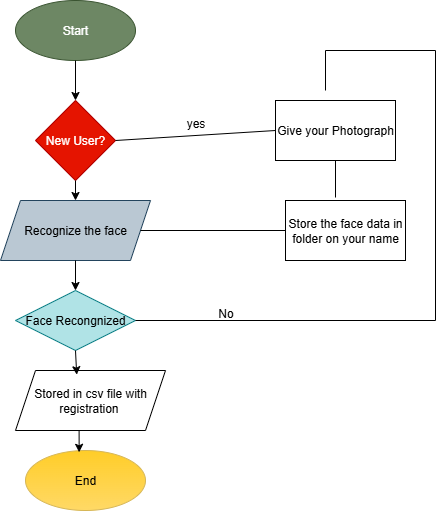

The diagram above was exported from draw.io. Its source (the exported page's mxGraphModel, read from the mxfile embedded in the PNG):
<mxGraphModel dx="1042" dy="562" grid="1" gridSize="10" guides="1" tooltips="1" connect="1" arrows="1" fold="1" page="1" pageScale="1" pageWidth="850" pageHeight="1100" math="0" shadow="0">
  <root>
    <mxCell id="0" />
    <mxCell id="1" parent="0" />
    <mxCell id="d6bMh98u_D13QTg4q7b8-1" value="Start" style="ellipse;whiteSpace=wrap;html=1;fillColor=#6d8764;fontColor=#ffffff;strokeColor=#3A5431;" vertex="1" parent="1">
      <mxGeometry x="340" y="70" width="120" height="60" as="geometry" />
    </mxCell>
    <mxCell id="d6bMh98u_D13QTg4q7b8-2" value="New User?" style="rhombus;whiteSpace=wrap;html=1;fillColor=light-dark(#E51400,#FF0000);strokeColor=#B20000;fontColor=#ffffff;" vertex="1" parent="1">
      <mxGeometry x="360" y="170" width="80" height="80" as="geometry" />
    </mxCell>
    <mxCell id="d6bMh98u_D13QTg4q7b8-3" value="Recognize the face" style="shape=parallelogram;perimeter=parallelogramPerimeter;whiteSpace=wrap;html=1;fixedSize=1;fillColor=light-dark(#BAC8D3,#99004D);strokeColor=#23445d;" vertex="1" parent="1">
      <mxGeometry x="325" y="270" width="150" height="60" as="geometry" />
    </mxCell>
    <mxCell id="d6bMh98u_D13QTg4q7b8-4" value="Face Recongnized" style="rhombus;whiteSpace=wrap;html=1;fillColor=#b0e3e6;strokeColor=#0e8088;" vertex="1" parent="1">
      <mxGeometry x="340" y="360" width="120" height="60" as="geometry" />
    </mxCell>
    <mxCell id="d6bMh98u_D13QTg4q7b8-5" value="Stored in csv file with registration&amp;nbsp;" style="shape=parallelogram;perimeter=parallelogramPerimeter;whiteSpace=wrap;html=1;fixedSize=1;fillColor=light-dark(#FFFFFF,#FF8000);" vertex="1" parent="1">
      <mxGeometry x="340" y="440" width="150" height="60" as="geometry" />
    </mxCell>
    <mxCell id="d6bMh98u_D13QTg4q7b8-6" value="End" style="ellipse;whiteSpace=wrap;html=1;fillColor=light-dark(#FFCD28,#FFB06A);gradientColor=#ffd966;strokeColor=#d6b656;" vertex="1" parent="1">
      <mxGeometry x="350" y="520" width="120" height="60" as="geometry" />
    </mxCell>
    <mxCell id="d6bMh98u_D13QTg4q7b8-7" value="Give your Photograph" style="rounded=0;whiteSpace=wrap;html=1;strokeColor=light-dark(#000000,#FFCC99);fillColor=light-dark(#FFFFFF,#FFB366);" vertex="1" parent="1">
      <mxGeometry x="600" y="170" width="120" height="60" as="geometry" />
    </mxCell>
    <mxCell id="d6bMh98u_D13QTg4q7b8-8" value="Store the face data in folder on your name" style="rounded=0;whiteSpace=wrap;html=1;fillColor=light-dark(#FFFFFF,#6600CC);" vertex="1" parent="1">
      <mxGeometry x="610" y="270" width="120" height="60" as="geometry" />
    </mxCell>
    <mxCell id="d6bMh98u_D13QTg4q7b8-10" value="" style="endArrow=classic;html=1;rounded=0;exitX=0.5;exitY=1;exitDx=0;exitDy=0;entryX=0.5;entryY=0;entryDx=0;entryDy=0;" edge="1" parent="1" source="d6bMh98u_D13QTg4q7b8-1" target="d6bMh98u_D13QTg4q7b8-2">
      <mxGeometry width="50" height="50" relative="1" as="geometry">
        <mxPoint x="400" y="330" as="sourcePoint" />
        <mxPoint x="450" y="280" as="targetPoint" />
      </mxGeometry>
    </mxCell>
    <mxCell id="d6bMh98u_D13QTg4q7b8-11" value="" style="endArrow=classic;html=1;rounded=0;exitX=0.5;exitY=1;exitDx=0;exitDy=0;" edge="1" parent="1" source="d6bMh98u_D13QTg4q7b8-2" target="d6bMh98u_D13QTg4q7b8-3">
      <mxGeometry width="50" height="50" relative="1" as="geometry">
        <mxPoint x="400" y="330" as="sourcePoint" />
        <mxPoint x="450" y="280" as="targetPoint" />
      </mxGeometry>
    </mxCell>
    <mxCell id="d6bMh98u_D13QTg4q7b8-12" value="" style="endArrow=classic;html=1;rounded=0;entryX=0.5;entryY=0;entryDx=0;entryDy=0;" edge="1" parent="1" target="d6bMh98u_D13QTg4q7b8-4">
      <mxGeometry width="50" height="50" relative="1" as="geometry">
        <mxPoint x="400" y="330" as="sourcePoint" />
        <mxPoint x="450" y="280" as="targetPoint" />
      </mxGeometry>
    </mxCell>
    <mxCell id="d6bMh98u_D13QTg4q7b8-16" value="" style="endArrow=classic;html=1;rounded=0;exitX=0.5;exitY=1;exitDx=0;exitDy=0;entryX=0.408;entryY=0.07;entryDx=0;entryDy=0;entryPerimeter=0;" edge="1" parent="1" source="d6bMh98u_D13QTg4q7b8-4" target="d6bMh98u_D13QTg4q7b8-5">
      <mxGeometry width="50" height="50" relative="1" as="geometry">
        <mxPoint x="390" y="330" as="sourcePoint" />
        <mxPoint x="440" y="280" as="targetPoint" />
      </mxGeometry>
    </mxCell>
    <mxCell id="d6bMh98u_D13QTg4q7b8-17" value="" style="endArrow=classic;html=1;rounded=0;exitX=0.424;exitY=1.003;exitDx=0;exitDy=0;exitPerimeter=0;entryX=0.447;entryY=0.03;entryDx=0;entryDy=0;entryPerimeter=0;" edge="1" parent="1" source="d6bMh98u_D13QTg4q7b8-5" target="d6bMh98u_D13QTg4q7b8-6">
      <mxGeometry width="50" height="50" relative="1" as="geometry">
        <mxPoint x="390" y="330" as="sourcePoint" />
        <mxPoint x="440" y="280" as="targetPoint" />
      </mxGeometry>
    </mxCell>
    <mxCell id="d6bMh98u_D13QTg4q7b8-18" value="" style="endArrow=none;html=1;rounded=0;entryX=0;entryY=0.5;entryDx=0;entryDy=0;exitX=1;exitY=0.5;exitDx=0;exitDy=0;" edge="1" parent="1" source="d6bMh98u_D13QTg4q7b8-2" target="d6bMh98u_D13QTg4q7b8-7">
      <mxGeometry width="50" height="50" relative="1" as="geometry">
        <mxPoint x="390" y="330" as="sourcePoint" />
        <mxPoint x="440" y="280" as="targetPoint" />
      </mxGeometry>
    </mxCell>
    <mxCell id="d6bMh98u_D13QTg4q7b8-20" value="" style="endArrow=none;html=1;rounded=0;entryX=0.5;entryY=1;entryDx=0;entryDy=0;" edge="1" parent="1" target="d6bMh98u_D13QTg4q7b8-7">
      <mxGeometry width="50" height="50" relative="1" as="geometry">
        <mxPoint x="660" y="267" as="sourcePoint" />
        <mxPoint x="440" y="280" as="targetPoint" />
      </mxGeometry>
    </mxCell>
    <mxCell id="d6bMh98u_D13QTg4q7b8-25" value="" style="endArrow=none;html=1;rounded=0;exitX=1;exitY=0.5;exitDx=0;exitDy=0;" edge="1" parent="1" source="d6bMh98u_D13QTg4q7b8-4">
      <mxGeometry width="50" height="50" relative="1" as="geometry">
        <mxPoint x="390" y="330" as="sourcePoint" />
        <mxPoint x="760" y="390" as="targetPoint" />
      </mxGeometry>
    </mxCell>
    <mxCell id="d6bMh98u_D13QTg4q7b8-26" value="" style="endArrow=none;html=1;rounded=0;" edge="1" parent="1">
      <mxGeometry width="50" height="50" relative="1" as="geometry">
        <mxPoint x="760" y="390" as="sourcePoint" />
        <mxPoint x="760" y="120" as="targetPoint" />
      </mxGeometry>
    </mxCell>
    <mxCell id="d6bMh98u_D13QTg4q7b8-27" value="" style="endArrow=none;html=1;rounded=0;" edge="1" parent="1">
      <mxGeometry width="50" height="50" relative="1" as="geometry">
        <mxPoint x="760" y="120" as="sourcePoint" />
        <mxPoint x="650" y="120" as="targetPoint" />
      </mxGeometry>
    </mxCell>
    <mxCell id="d6bMh98u_D13QTg4q7b8-28" value="" style="endArrow=none;html=1;rounded=0;" edge="1" parent="1">
      <mxGeometry width="50" height="50" relative="1" as="geometry">
        <mxPoint x="650" y="160" as="sourcePoint" />
        <mxPoint x="650" y="120" as="targetPoint" />
      </mxGeometry>
    </mxCell>
    <mxCell id="d6bMh98u_D13QTg4q7b8-29" value="yes" style="text;html=1;align=center;verticalAlign=middle;resizable=0;points=[];autosize=1;strokeColor=none;fillColor=none;" vertex="1" parent="1">
      <mxGeometry x="500" y="178" width="40" height="30" as="geometry" />
    </mxCell>
    <mxCell id="d6bMh98u_D13QTg4q7b8-30" value="No" style="text;html=1;align=center;verticalAlign=middle;resizable=0;points=[];autosize=1;strokeColor=none;fillColor=none;" vertex="1" parent="1">
      <mxGeometry x="530" y="368" width="40" height="30" as="geometry" />
    </mxCell>
    <mxCell id="d6bMh98u_D13QTg4q7b8-31" value="" style="endArrow=none;html=1;rounded=0;entryX=0;entryY=0.5;entryDx=0;entryDy=0;exitX=1;exitY=0.5;exitDx=0;exitDy=0;" edge="1" parent="1" source="d6bMh98u_D13QTg4q7b8-3" target="d6bMh98u_D13QTg4q7b8-8">
      <mxGeometry width="50" height="50" relative="1" as="geometry">
        <mxPoint x="390" y="330" as="sourcePoint" />
        <mxPoint x="440" y="280" as="targetPoint" />
      </mxGeometry>
    </mxCell>
  </root>
</mxGraphModel>